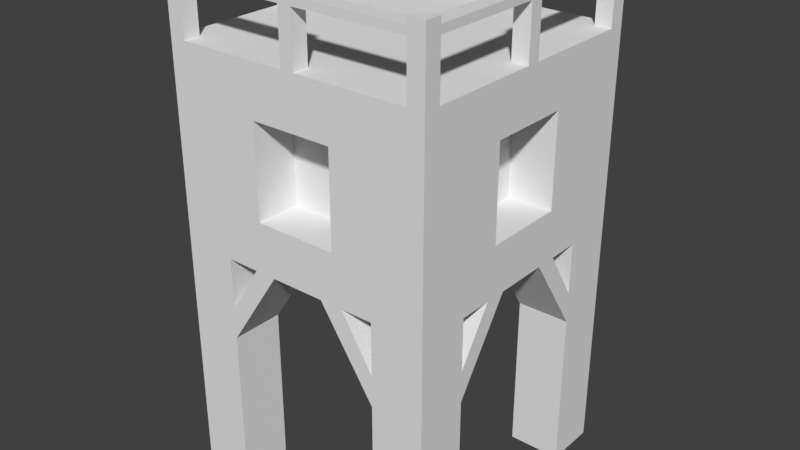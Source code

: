 # Source: pirateTowerObject.blend  (saved by Blender 2.77.0; exported with 4.5.12 LTS)
import bpy
from mathutils import Matrix  # noqa: F401  (used for matrix-valued properties, if any)

bpy.ops.wm.read_factory_settings(use_empty=True)
scene = bpy.context.scene
scene.name = 'Scene'

# ---- collections
col_collection_1 = bpy.data.collections.new('Collection 1'); scene.collection.children.link(col_collection_1)

# ---- world
world_world = bpy.data.worlds.new('World'); scene.world = world_world
world_world.color = (0.05088, 0.05088, 0.05088)
world_world.use_sun_shadow = False
world_world.sun_shadow_jitter_overblur = 0.0
world_world.cycles.sampling_method = 'MANUAL'

# ---- meshes
me_cube = bpy.data.meshes.new('Cube')
me_cube.from_pydata([(-3.026, -3.026, -1.326), (-3.026, -3.026, 2.986), (-3.026, 3.027, -1.326), (-3.026, 3.027, 2.986), (3.026, -3.026, -1.326), (3.026, -3.026, 2.986), (3.026, 3.027, -1.326), (3.026, 3.027, 2.986), (-2.654, 3.027, 2.986), (-1.843, 3.027, 2.986), (-0.9254, 3.027, 2.986), (0.9254, 3.027, 2.986), (1.843, 3.027, 2.986), (2.654, 3.027, 2.986), (2.654, 3.027, -1.326), (1.843, 3.027, -1.326), (0.9254, 3.027, -1.326), (-0.9254, 3.027, -1.326), (-1.843, 3.027, -1.326), (-2.654, 3.027, -1.326), (2.654, -3.026, 2.986), (1.843, -3.026, 2.986), (0.9254, -3.026, 2.986), (-0.9254, -3.026, 2.986), (-1.843, -3.026, 2.986), (-2.654, -3.026, 2.986), (-2.654, -3.026, -1.326), (-1.843, -3.026, -1.326), (-0.9254, -3.026, -1.326), (0.9254, -3.026, -1.326), (1.843, -3.026, -1.326), (2.654, -3.026, -1.326), (-3.026, -2.654, 2.986), (-3.026, -1.843, 2.986), (-3.026, -0.9254, 2.986), (-3.026, 0.9264, 2.986), (-3.026, 1.844, 2.986), (-3.026, 2.655, 2.986), (-3.026, 2.655, -1.326), (-3.026, 1.844, -1.326), (-3.026, 0.9264, -1.326), (-3.026, -0.9254, -1.326), (-3.026, -1.843, -1.326), (-3.026, -2.654, -1.326), (3.026, 2.655, 2.986), (3.026, 1.844, 2.986), (3.026, 0.9264, 2.986), (3.026, -0.9254, 2.986), (3.026, -1.843, 2.986), (3.026, -2.654, 2.986), (3.026, -2.654, -1.326), (3.026, -1.843, -1.326), (3.026, -0.9254, -1.326), (3.026, 0.9264, -1.326), (3.026, 1.844, -1.326), (3.026, 2.655, -1.326), (2.654, 2.655, 2.986), (2.654, 1.844, 2.986), (2.654, 0.9264, 2.986), (2.654, -0.9254, 2.986), (2.654, -1.843, 2.986), (2.654, -2.654, 2.986), (1.843, 2.655, 2.986), (1.843, 1.844, 2.986), (1.843, 0.9264, 2.986), (1.843, -0.9254, 2.986), (1.843, -1.843, 2.986), (1.843, -2.654, 2.986), (0.9254, 2.655, 2.986), (0.9254, 1.844, 2.986), (0.9254, 0.9264, 2.986), (0.9254, -0.9254, 2.986), (0.9254, -1.843, 2.986), (0.9254, -2.654, 2.986), (-0.9254, 2.655, 2.986), (-0.9254, 1.844, 2.986), (-0.9254, 0.9264, 2.986), (-0.9254, -0.9254, 2.986), (-0.9254, -1.843, 2.986), (-0.9254, -2.654, 2.986), (-1.843, 2.655, 2.986), (-1.843, 1.844, 2.986), (-1.843, 0.9264, 2.986), (-1.843, -0.9254, 2.986), (-1.843, -1.843, 2.986), (-1.843, -2.654, 2.986), (-2.654, 2.655, 2.986), (-2.654, 1.844, 2.986), (-2.654, 0.9264, 2.986), (-2.654, -0.9254, 2.986), (-2.654, -1.843, 2.986), (-2.654, -2.654, 2.986), (-2.654, 1.844, -1.326), (-2.654, -1.843, -1.326), (-1.843, 2.655, -1.326), (-1.843, 1.844, -1.326), (-1.843, 0.9264, -1.326), (-1.843, -0.9254, -1.326), (-1.843, -1.843, -1.326), (-1.843, -2.654, -1.326), (-0.9254, 1.844, -1.326), (-0.9254, 0.9264, -1.326), (-0.9254, -0.9254, -1.326), (-0.9254, -1.843, -1.326), (2.654, -3.026, -2.482), (0.9254, 1.844, -1.326), (0.9254, 0.9264, -1.326), (0.9254, -0.9254, -1.326), (0.9254, -1.843, -1.326), (1.843, 2.655, -1.326), (1.843, 1.844, -1.326), (1.843, 0.9264, -1.326), (1.843, -0.9254, -1.326), (1.843, -1.843, -1.326), (1.843, -2.654, -1.326), (2.654, 1.844, -1.326), (2.654, -1.843, -1.326), (-0.1507, 3.027, 2.986), (0.1507, 3.027, 2.986), (0.1507, 3.027, -1.326), (-0.1507, 3.027, -1.326), (0.1507, -3.026, 2.986), (-0.1507, -3.026, 2.986), (-0.1507, -3.026, -1.326), (0.1507, -3.026, -1.326), (-0.1507, -2.654, -1.326), (0.1507, -2.654, -1.326), (-0.1507, -1.843, -1.326), (0.1507, -1.843, -1.326), (-0.1507, -0.9254, -1.326), (0.1507, -0.9254, -1.326), (-0.1507, 0.9264, -1.326), (0.1507, 0.9264, -1.326), (-0.1507, 1.844, -1.326), (0.1507, 1.844, -1.326), (-0.1507, 2.655, -1.326), (0.1507, 2.655, -1.326), (0.1507, -2.654, 2.986), (-0.1507, -2.654, 2.986), (0.1507, -1.843, 2.986), (-0.1507, -1.843, 2.986), (0.1507, -0.9254, 2.986), (-0.1507, -0.9254, 2.986), (0.1507, 0.9264, 2.986), (-0.1507, 0.9264, 2.986), (0.1507, 1.844, 2.986), (-0.1507, 1.844, 2.986), (0.1507, 2.655, 2.986), (-0.1507, 2.655, 2.986), (-3.026, -0.1497, 2.986), (-3.026, 0.1507, 2.986), (-3.026, 0.1507, -1.326), (-3.026, -0.1497, -1.326), (3.026, 0.1507, 2.986), (3.026, -0.1497, 2.986), (3.026, -0.1497, -1.326), (3.026, 0.1507, -1.326), (2.654, 0.1507, 2.986), (2.654, -0.1497, 2.986), (1.843, 0.1507, 2.986), (1.843, -0.1497, 2.986), (0.9254, 0.1507, 2.986), (0.9254, -0.1497, 2.986), (-0.9254, 0.1507, 2.986), (-0.9254, -0.1497, 2.986), (-1.843, 0.1507, 2.986), (-1.843, -0.1497, 2.986), (-2.654, 0.1507, 2.986), (-2.654, -0.1497, 2.986), (-2.654, 0.1507, -1.326), (-2.654, -0.1497, -1.326), (-1.843, 0.1507, -1.326), (-1.843, -0.1497, -1.326), (-0.9254, 0.1507, -1.326), (-0.9254, -0.1497, -1.326), (0.9254, 0.1507, -1.326), (0.9254, -0.1497, -1.326), (1.843, 0.1507, -1.326), (1.843, -0.1497, -1.326), (2.654, 0.1507, -1.326), (2.654, -0.1497, -1.326), (0.1507, 0.1507, 2.986), (0.1507, -0.1497, 2.986), (-0.1507, 0.1507, 2.986), (-0.1507, -0.1497, 2.986), (-0.1507, 0.1507, -1.326), (-0.1507, -0.1497, -1.326), (0.1507, 0.1507, -1.326), (0.1507, -0.1497, -1.326), (-3.026, -3.026, 4.147), (-3.026, 3.027, 4.147), (3.026, -3.026, 4.147), (3.026, 3.027, 4.147), (-2.654, 3.027, 4.147), (2.654, 3.027, 4.147), (2.654, -3.026, 4.147), (-2.654, -3.026, 4.147), (-3.026, -2.654, 4.147), (-3.026, 2.655, 4.147), (3.026, 2.655, 4.147), (3.026, -2.654, 4.147), (2.654, 2.655, 4.147), (2.654, -2.654, 4.147), (-2.654, 2.655, 4.147), (-2.654, -2.654, 4.147), (-0.1507, 3.027, 4.147), (0.1507, 3.027, 4.147), (0.1507, -3.026, 4.147), (-0.1507, -3.026, 4.147), (0.1507, -2.654, 4.147), (-0.1507, -2.654, 4.147), (0.1507, 2.655, 4.147), (-0.1507, 2.655, 4.147), (-3.026, -0.1497, 4.147), (-3.026, 0.1507, 4.147), (3.026, 0.1507, 4.147), (3.026, -0.1497, 4.147), (2.654, 0.1507, 4.147), (2.654, -0.1497, 4.147), (-2.654, 0.1507, 4.147), (-2.654, -0.1497, 4.147), (-3.026, -3.026, 4.322), (-3.026, 3.027, 4.322), (3.026, -3.026, 4.322), (3.026, 3.027, 4.322), (-2.654, 3.027, 4.322), (2.654, 3.027, 4.322), (2.654, -3.026, 4.322), (-2.654, -3.026, 4.322), (-3.026, -2.654, 4.322), (-3.026, 2.655, 4.322), (3.026, 2.655, 4.322), (3.026, -2.654, 4.322), (2.654, 2.655, 4.322), (2.654, -2.654, 4.322), (-2.654, 2.655, 4.322), (-2.654, -2.654, 4.322), (-0.1507, 3.027, 4.322), (0.1507, 3.027, 4.322), (0.1507, -3.026, 4.322), (-0.1507, -3.026, 4.322), (0.1507, -2.654, 4.322), (-0.1507, -2.654, 4.322), (0.1507, 2.655, 4.322), (-0.1507, 2.655, 4.322), (-3.026, -0.1497, 4.322), (-3.026, 0.1507, 4.322), (3.026, 0.1507, 4.322), (3.026, -0.1497, 4.322), (2.654, 0.1507, 4.322), (2.654, -0.1497, 4.322), (-2.654, 0.1507, 4.322), (-2.654, -0.1497, 4.322), (-3.026, -3.026, 4.461), (-3.026, 3.027, 4.461), (3.026, -3.026, 4.461), (3.026, 3.027, 4.461), (-2.654, 3.027, 4.461), (2.654, 3.027, 4.461), (2.654, -3.026, 4.461), (-2.654, -3.026, 4.461), (-3.026, -2.654, 4.461), (-3.026, 2.655, 4.461), (3.026, 2.655, 4.461), (3.026, -2.654, 4.461), (2.654, 2.655, 4.461), (2.654, -2.654, 4.461), (-2.654, 2.655, 4.461), (-2.654, -2.654, 4.461), (-0.1507, 3.027, 4.461), (0.1507, 3.027, 4.461), (0.1507, -3.026, 4.461), (-0.1507, -3.026, 4.461), (0.1507, -2.654, 4.461), (-0.1507, -2.654, 4.461), (0.1507, 2.655, 4.461), (-0.1507, 2.655, 4.461), (-3.026, -0.1497, 4.461), (-3.026, 0.1507, 4.461), (3.026, 0.1507, 4.461), (3.026, -0.1497, 4.461), (2.654, 0.1507, 4.461), (2.654, -0.1497, 4.461), (-2.654, 0.1507, 4.461), (-2.654, -0.1497, 4.461), (-3.026, -3.026, -6.771), (-3.026, 3.027, -6.771), (3.026, -3.026, -6.771), (3.026, 3.027, -6.771), (2.654, 3.027, -6.771), (1.843, 3.027, -6.771), (-1.843, 3.027, -6.771), (-2.654, 3.027, -6.771), (-2.654, -3.026, -6.771), (-1.843, -3.026, -6.771), (1.843, -3.026, -6.771), (2.654, -3.026, -6.771), (-3.026, 2.655, -6.771), (-3.026, 1.844, -6.771), (-3.026, -1.843, -6.771), (-3.026, -2.654, -6.771), (3.026, -2.654, -6.771), (3.026, -1.843, -6.771), (3.026, 1.844, -6.771), (3.026, 2.655, -6.771), (-2.654, 2.655, -6.771), (-2.654, 1.844, -6.771), (-2.654, -1.843, -6.771), (-2.654, -2.654, -6.771), (-1.843, 2.655, -6.771), (-1.843, 1.844, -6.771), (-1.843, -1.843, -6.771), (-1.843, -2.654, -6.771), (1.843, 2.655, -6.771), (1.843, 1.844, -6.771), (1.843, -1.843, -6.771), (1.843, -2.654, -6.771), (2.654, 2.655, -6.771), (2.654, 1.844, -6.771), (2.654, -1.843, -6.771), (2.654, -2.654, -6.771), (-2.654, -1.843, -3.176), (-2.654, -1.843, -2.482), (-1.843, -1.843, -2.482), (-1.843, -1.843, -3.176), (-1.843, -2.654, -2.482), (-1.843, -2.654, -3.176), (-3.026, -1.843, -3.176), (-3.026, -1.843, -2.482), (-1.843, -3.026, -2.482), (-1.843, -3.026, -3.176), (-3.026, -2.654, -2.482), (-3.026, -2.654, -3.176), (-3.026, -3.026, -3.176), (-3.026, -3.026, -2.482), (-2.654, -3.026, -3.176), (-2.654, -3.026, -2.482), (3.026, 3.027, -3.176), (3.026, 3.027, -2.482), (3.026, 2.655, -2.482), (3.026, 2.655, -3.176), (1.843, 3.027, -3.176), (1.843, 3.027, -2.482), (2.654, 3.027, -2.482), (2.654, 3.027, -3.176), (1.843, 2.655, -3.176), (1.843, 2.655, -2.482), (2.654, 1.844, -2.482), (2.654, 1.844, -3.176), (3.026, 1.844, -3.176), (3.026, 1.844, -2.482), (1.843, 1.844, -3.176), (1.843, 1.844, -2.482), (-3.026, -3.026, -0.2224), (-3.026, -3.026, 1.845), (-3.026, 3.027, 1.845), (-3.026, 3.027, -0.2224), (3.026, 3.027, 1.845), (3.026, 3.027, -0.2224), (3.026, -3.026, 1.845), (3.026, -3.026, -0.2224), (2.654, -3.026, 1.845), (2.654, -3.026, -0.2224), (1.843, -3.026, 1.845), (1.843, -3.026, -0.2224), (0.9254, -3.026, 1.845), (0.9254, -3.026, -0.2224), (-0.9254, -3.026, 1.845), (-0.9254, -3.026, -0.2224), (-1.843, -3.026, 1.845), (-1.843, -3.026, -0.2224), (-2.654, -3.026, 1.845), (-2.654, -3.026, -0.2224), (-2.654, 3.027, 1.845), (-2.654, 3.027, -0.2224), (-1.843, 3.027, 1.845), (-1.843, 3.027, -0.2224), (-0.9254, 3.027, 1.845), (-0.9254, 3.027, -0.2224), (0.9254, 3.027, 1.845), (0.9254, 3.027, -0.2224), (1.843, 3.027, 1.845), (1.843, 3.027, -0.2224), (2.654, 3.027, 1.845), (2.654, 3.027, -0.2224), (3.026, 2.655, 1.845), (3.026, 2.655, -0.2224), (3.026, 1.844, 1.845), (3.026, 1.844, -0.2224), (3.026, 0.9264, 1.845), (3.026, 0.9264, -0.2224), (3.026, -0.9254, 1.845), (3.026, -0.9254, -0.2224), (3.026, -1.843, 1.845), (3.026, -1.843, -0.2224), (3.026, -2.654, 1.845), (3.026, -2.654, -0.2224), (-3.026, -2.654, 1.845), (-3.026, -2.654, -0.2224), (-3.026, -1.843, 1.845), (-3.026, -1.843, -0.2224), (-3.026, -0.9254, 1.845), (-3.026, -0.9254, -0.2224), (-3.026, 0.9264, 1.845), (-3.026, 0.9264, -0.2224), (-3.026, 1.844, 1.845), (-3.026, 1.844, -0.2224), (-3.026, 2.655, 1.845), (-3.026, 2.655, -0.2224), (-0.1507, 3.027, 1.845), (-0.1507, 3.027, -0.2224), (0.1507, 3.027, 1.845), (0.1507, 3.027, -0.2224), (0.1507, -3.026, 1.845), (0.1507, -3.026, -0.2224), (-0.1507, -3.026, 1.845), (-0.1507, -3.026, -0.2224), (-3.026, -0.1497, 1.845), (-3.026, -0.1497, -0.2224), (-3.026, 0.1507, 1.845), (-3.026, 0.1507, -0.2224), (3.026, 0.1507, 1.845), (3.026, 0.1507, -0.2224), (3.026, -0.1497, 1.845), (3.026, -0.1497, -0.2224), (-3.026, -1.1, 2.986), (-3.026, -1.1, -1.326), (3.026, -1.1, 2.986), (3.026, -1.1, -1.326), (2.654, -1.1, 2.986), (1.843, -1.1, 2.986), (0.9254, -1.1, 2.986), (-0.9254, -1.1, 2.986), (-1.843, -1.1, 2.986), (-2.654, -1.1, 2.986), (-2.654, -1.1, -1.326), (-1.843, -1.1, -1.326), (-0.9254, -1.1, -1.326), (0.9254, -1.1, -1.326), (1.843, -1.1, -1.326), (2.654, -1.1, -1.326), (0.1507, -1.1, 2.986), (-0.1507, -1.1, 2.986), (-0.1507, -1.1, -1.326), (0.1507, -1.1, -1.326), (-3.026, -1.1, 1.845), (-3.026, -1.1, -0.2224), (3.026, -1.1, 1.845), (3.026, -1.1, -0.2224), (-3.026, -0.6121, -1.326), (-2.654, -0.6121, -1.326), (-1.843, -0.6121, -1.326), (-0.9254, -0.6121, -1.326), (0.9254, -0.6121, -1.326), (1.843, -0.6121, -1.326), (2.654, -0.6121, -1.326), (-0.1507, -0.6121, -1.326), (0.1507, -0.6121, -1.326), (3.026, -0.6121, -1.326), (-3.026, -0.6121, -0.2224), (3.026, -0.6121, -0.2224), (3.026, 0.6131, -1.326), (-3.026, 0.6131, -1.326), (-2.654, 0.6131, -1.326), (-1.843, 0.6131, -1.326), (-0.9254, 0.6131, -1.326), (0.9254, 0.6131, -1.326), (1.843, 0.6131, -1.326), (2.654, 0.6131, -1.326), (-0.1507, 0.6131, -1.326), (0.1507, 0.6131, -1.326), (3.026, 0.6131, -0.2224), (-3.026, 0.6131, -0.2224), (-3.026, 1.101, 2.986), (-3.026, 1.101, -1.326), (3.026, 1.101, 2.986), (3.026, 1.101, -1.326), (2.654, 1.101, 2.986), (1.843, 1.101, 2.986), (0.9254, 1.101, 2.986), (-0.9254, 1.101, 2.986), (-1.843, 1.101, 2.986), (-2.654, 1.101, 2.986), (-2.654, 1.101, -1.326), (-1.843, 1.101, -1.326), (-0.9254, 1.101, -1.326), (0.9254, 1.101, -1.326), (1.843, 1.101, -1.326), (2.654, 1.101, -1.326), (0.1507, 1.101, 2.986), (-0.1507, 1.101, 2.986), (-0.1507, 1.101, -1.326), (0.1507, 1.101, -1.326), (-3.026, 1.101, 1.845), (-3.026, 1.101, -0.2224), (3.026, 1.101, 1.845), (3.026, 1.101, -0.2224), (-1.1, 3.027, 2.986), (-1.1, 3.027, -1.326), (-1.1, -3.026, 2.986), (-1.1, -3.026, -1.326), (-1.1, -2.654, -1.326), (-1.1, -1.843, -1.326), (-1.1, -0.9254, -1.326), (-1.1, 0.9264, -1.326), (-1.1, 1.844, -1.326), (-1.1, 2.655, -1.326), (-1.1, -2.654, 2.986), (-1.1, -1.843, 2.986), (-1.1, -0.9254, 2.986), (-1.1, 0.9264, 2.986), (-1.1, 1.844, 2.986), (-1.1, 2.655, 2.986), (-1.1, -0.1497, 2.986), (-1.1, 0.1507, 2.986), (-1.1, -0.1497, -1.326), (-1.1, 0.1507, -1.326), (-1.1, 3.027, 1.845), (-1.1, 3.027, -0.2224), (-1.1, -3.026, 1.845), (-1.1, -3.026, -0.2224), (-1.1, -1.1, 2.986), (-1.1, -1.1, -1.326), (-1.1, -0.6121, -1.326), (-1.1, 0.6131, -1.326), (-1.1, 1.101, 2.986), (-1.1, 1.101, -1.326), (-0.6121, 3.027, -1.326), (-0.6121, -3.026, -1.326), (-0.6121, -2.654, -1.326), (-0.6121, -1.843, -1.326), (-0.6121, -0.9254, -1.326), (-0.6121, 0.9264, -1.326), (-0.6121, 1.844, -1.326), (-0.6121, 2.655, -1.326), (-0.6121, -0.1497, -1.326), (-0.6121, 0.1507, -1.326), (-0.6121, 3.027, -0.2224), (-0.6121, -3.026, -0.2224), (-0.6121, -1.1, -1.326), (-0.6121, -0.6121, -1.326), (-0.6121, 0.6131, -1.326), (-0.6121, 1.101, -1.326), (0.6121, -3.026, -1.326), (0.6121, -2.654, -1.326), (0.6121, -1.843, -1.326), (0.6121, -0.9254, -1.326), (0.6121, 0.9264, -1.326), (0.6121, 1.844, -1.326), (0.6121, 2.655, -1.326), (0.6121, 3.027, -1.326), (0.6121, -0.1497, -1.326), (0.6121, 0.1507, -1.326), (0.6121, -3.026, -0.2224), (0.6121, 3.027, -0.2224), (0.6121, -1.1, -1.326), (0.6121, -0.6121, -1.326), (0.6121, 0.6131, -1.326), (0.6121, 1.101, -1.326), (1.127, 3.027, 2.986), (1.127, 3.027, -1.326), (1.127, -3.026, 2.986), (1.127, -3.026, -1.326), (1.127, -2.654, -1.326), (1.127, -1.843, -1.326), (1.127, -0.9254, -1.326), (1.127, 0.9264, -1.326), (1.127, 1.844, -1.326), (1.127, 2.655, -1.326), (1.127, -2.654, 2.986), (1.127, -1.843, 2.986), (1.127, -0.9254, 2.986), (1.127, 0.9264, 2.986), (1.127, 1.844, 2.986), (1.127, 2.655, 2.986), (1.127, -0.1497, 2.986), (1.127, 0.1507, 2.986), (1.127, -0.1497, -1.326), (1.127, 0.1507, -1.326), (1.127, 3.027, 1.845), (1.127, 3.027, -0.2224), (1.127, -3.026, 1.845), (1.127, -3.026, -0.2224), (1.127, -1.1, 2.986), (1.127, -1.1, -1.326), (1.127, -0.6121, -1.326), (1.127, 0.6131, -1.326), (1.127, 1.101, 2.986), (1.127, 1.101, -1.326), (-1.843, -1.843, -2.829), (2.654, -3.026, -3.176), (-3.026, -1.843, -2.829), (-1.843, -3.026, -2.829), (-3.026, -2.654, -2.829), (-3.026, -3.026, -2.829), (-2.654, -3.026, -2.829), (2.654, -1.843, -3.176), (2.654, -1.843, -2.482), (3.026, -1.843, -2.482), (3.026, -1.843, -3.176), (1.843, -3.026, -3.176), (1.843, -3.026, -2.482), (1.843, -2.654, -2.482), (1.843, -2.654, -3.176), (1.843, -1.843, -3.176), (1.843, -1.843, -2.482), (3.026, -3.026, -2.482), (3.026, -3.026, -3.176), (3.026, -2.654, -3.176), (3.026, -2.654, -2.482), (-1.843, 1.844, -2.482), (-1.843, 1.844, -3.176), (-3.026, 3.027, -3.176), (-3.026, 3.027, -2.482), (-2.654, 3.027, -2.482), (-2.654, 3.027, -3.176), (-1.843, 3.027, -3.176), (-1.843, 3.027, -2.482), (-1.843, 2.655, -2.482), (-1.843, 2.655, -3.176), (-2.654, 1.844, -2.482), (-2.654, 1.844, -3.176), (-3.026, 2.655, -3.176), (-3.026, 2.655, -2.482), (-3.026, 1.844, -3.176), (-3.026, 1.844, -2.482), (3.026, 3.027, -2.829), (3.026, 2.655, -2.829), (1.843, 3.027, -2.829), (2.654, 3.027, -2.829), (3.026, 1.844, -2.829), (1.843, 1.844, -2.829), (-1.843, 1.844, -2.829), (-3.026, 3.027, -2.829), (-2.654, 3.027, -2.829), (-1.843, 3.027, -2.829), (-3.026, 2.655, -2.829), (-3.026, 1.844, -2.829), (1.843, -3.026, -2.829), (3.026, -1.843, -2.829), (2.654, -3.026, -2.829), (1.843, -1.843, -2.829), (3.026, -3.026, -2.829), (3.026, -2.654, -2.829), (-0.6121, -3.026, 2.986), (-0.6121, -2.654, 2.986), (-0.6121, -1.843, 2.986), (-0.6121, -0.9254, 2.986), (-0.6121, 0.9264, 2.986), (-0.6121, 1.844, 2.986), (-0.6121, 2.655, 2.986), (-0.6121, 3.027, 2.986), (-0.6121, -0.1497, 2.986), (-0.6121, 0.1507, 2.986), (-0.6121, 3.027, 1.845), (-0.6121, -3.026, 1.845), (-0.6121, -1.1, 2.986), (-0.6121, 1.101, 2.986), (0.6121, 3.027, 2.986), (0.6121, -3.026, 2.986), (0.6121, -2.654, 2.986), (0.6121, -1.843, 2.986), (0.6121, -0.9254, 2.986), (0.6121, 0.9264, 2.986), (0.6121, 1.844, 2.986), (0.6121, 2.655, 2.986), (0.6121, -0.1497, 2.986), (0.6121, 0.1507, 2.986), (0.6121, -3.026, 1.845), (0.6121, 3.027, 1.845), (0.6121, -1.1, 2.986), (0.6121, 1.101, 2.986), (3.026, -0.6121, 2.986), (2.654, -0.6121, 2.986), (1.843, -0.6121, 2.986), (0.9254, -0.6121, 2.986), (-0.9254, -0.6121, 2.986), (-1.843, -0.6121, 2.986), (-2.654, -0.6121, 2.986), (0.1507, -0.6121, 2.986), (-0.1507, -0.6121, 2.986), (-3.026, -0.6121, 2.986), (-3.026, -0.6121, 1.845), (3.026, -0.6121, 1.845), (-1.1, -0.6121, 2.986), (1.127, -0.6121, 2.986), (-0.6121, -0.6121, 2.986), (0.6121, -0.6121, 2.986), (-3.026, 0.6131, 2.986), (3.026, 0.6131, 2.986), (2.654, 0.6131, 2.986), (1.843, 0.6131, 2.986), (0.9254, 0.6131, 2.986), (-0.9254, 0.6131, 2.986), (-1.843, 0.6131, 2.986), (-2.654, 0.6131, 2.986), (0.1507, 0.6131, 2.986), (-0.1507, 0.6131, 2.986), (3.026, 0.6131, 1.845), (-3.026, 0.6131, 1.845), (-1.1, 0.6131, 2.986), (1.127, 0.6131, 2.986), (-0.6121, 0.6131, 2.986), (0.6121, 0.6131, 2.986), (0.9254, -3.026, 1.845), (0.9254, -3.026, -0.2224), (-0.9254, -3.026, 1.845), (-0.9254, -3.026, -0.2224), (-0.9254, 3.027, 1.845), (-0.9254, 3.027, -0.2224), (0.9254, 3.027, 1.845), (0.9254, 3.027, -0.2224), (-0.1507, 3.027, 1.845), (-0.1507, 3.027, -0.2224), (0.1507, 3.027, 1.845), (0.1507, 3.027, -0.2224), (0.1507, -3.026, 1.845), (0.1507, -3.026, -0.2224), (-0.1507, -3.026, 1.845), (-0.1507, -3.026, -0.2224), (-0.6121, 3.027, -0.2224), (-0.6121, -3.026, -0.2224), (0.6121, -3.026, -0.2224), (0.6121, 3.027, -0.2224), (-0.6121, 3.027, 1.845), (-0.6121, -3.026, 1.845), (0.6121, -3.026, 1.845), (0.6121, 3.027, 1.845), (2.026, 0.9264, 1.845), (2.026, 0.9264, -0.2224), (2.026, -0.9254, 1.845), (2.026, -0.9254, -0.2224), (2.026, 0.1507, 1.845), (2.026, 0.1507, -0.2224), (2.026, -0.1497, 1.845), (2.026, -0.1497, -0.2224), (2.026, -0.6121, -0.2224), (2.026, 0.6131, -0.2224), (2.026, -0.6121, 1.845), (2.026, 0.6131, 1.845), (0.9254, -2.026, 1.845), (0.9254, -2.026, -0.2224), (-0.9254, -2.026, 1.845), (-0.9254, -2.026, -0.2224), (0.1507, -2.026, 1.845), (0.1507, -2.026, -0.2224), (-0.1507, -2.026, 1.845), (-0.1507, -2.026, -0.2224), (-0.6121, -2.026, -0.2224), (0.6121, -2.026, -0.2224), (-0.6121, -2.026, 1.845), (0.6121, -2.026, 1.845), (-0.9254, 2.027, 1.845), (-0.9254, 2.027, -0.2224), (0.9254, 2.027, 1.845), (0.9254, 2.027, -0.2224), (-0.1507, 2.027, 1.845), (-0.1507, 2.027, -0.2224), (0.1507, 2.027, 1.845), (0.1507, 2.027, -0.2224), (-0.6121, 2.027, -0.2224), (0.6121, 2.027, -0.2224), (-0.6121, 2.027, 1.845), (0.6121, 2.027, 1.845), (-3.026, -0.9254, 1.845), (-3.026, -0.9254, -0.2224), (-3.026, 0.9264, 1.845), (-3.026, 0.9264, -0.2224), (-3.026, -0.1497, 1.845), (-3.026, -0.1497, -0.2224), (-3.026, 0.1507, 1.845), (-3.026, 0.1507, -0.2224), (-3.026, -0.6121, -0.2224), (-3.026, 0.6131, -0.2224), (-3.026, -0.6121, 1.845), (-3.026, 0.6131, 1.845), (-3.026, -0.9254, 1.845), (-3.026, -0.9254, -0.2224), (-3.026, 0.9264, 1.845), (-3.026, 0.9264, -0.2224), (-3.026, -0.1497, 1.845), (-3.026, -0.1497, -0.2224), (-3.026, 0.1507, 1.845), (-3.026, 0.1507, -0.2224), (-3.026, -0.6121, -0.2224), (-3.026, 0.6131, -0.2224), (-3.026, -0.6121, 1.845), (-3.026, 0.6131, 1.845), (-2.026, -0.9254, 1.845), (-2.026, -0.9254, -0.2224), (-2.026, 0.9264, 1.845), (-2.026, 0.9264, -0.2224), (-2.026, -0.1497, 1.845), (-2.026, -0.1497, -0.2224), (-2.026, 0.1507, 1.845), (-2.026, 0.1507, -0.2224), (-2.026, -0.6121, -0.2224), (-2.026, 0.6131, -0.2224), (-2.026, -0.6121, 1.845), (-2.026, 0.6131, 1.845)], [], [(408, 356, 2, 38), (384, 358, 6, 14), (396, 360, 4, 50), (372, 353, 0, 26), (351, 345, 313, 314), (5, 49, 200, 191), (86, 8, 193, 203), (56, 13, 12, 62), (574, 559, 11, 68), (650, 651, 10, 74), (512, 497, 9, 80), (80, 9, 8, 86), (324, 326, 312, 311), (349, 348, 318, 303), (474, 625, 637, 40), (527, 616, 635, 17), (568, 560, 15, 109), (345, 341, 290, 313), (360, 362, 31, 4), (362, 364, 30, 31), (582, 366, 29, 562), (538, 368, 28, 528), (520, 370, 27, 500), (370, 372, 26, 27), (356, 374, 19, 2), (374, 376, 18, 19), (518, 378, 17, 498), (554, 380, 16, 550), (580, 382, 15, 560), (382, 384, 14, 15), (611, 621, 306, 310), (615, 616, 291, 292), (461, 349, 630, 53), (560, 342, 628, 16), (487, 110, 115, 488), (604, 596, 319, 315), (562, 563, 114, 30), (563, 564, 113, 114), (584, 565, 112, 439), (586, 566, 111, 467), (588, 567, 110, 487), (567, 568, 109, 110), (428, 598, 639, 52), (440, 597, 598, 428), (555, 546, 107, 438), (557, 547, 106, 466), (558, 548, 105, 486), (534, 619, 616, 527), (643, 642, 607, 608), (50, 4, 606, 609), (522, 503, 102, 437), (524, 504, 101, 465), (526, 505, 100, 485), (483, 620, 625, 474), (337, 340, 304, 288), (590, 600, 295, 296), (449, 327, 591, 41), (483, 92, 95, 484), (596, 599, 302, 319), (321, 324, 311, 307), (619, 611, 310, 309), (450, 321, 327, 449), (474, 39, 92, 483), (612, 615, 292, 286), (24, 85, 91, 25), (85, 84, 90, 91), (433, 83, 89, 434), (694, 82, 88, 695), (481, 81, 87, 482), (81, 80, 86, 87), (499, 507, 85, 24), (507, 508, 84, 85), (521, 509, 83, 433), (700, 510, 82, 694), (525, 511, 81, 481), (511, 512, 80, 81), (644, 645, 79, 23), (645, 646, 78, 79), (656, 647, 77, 432), (702, 648, 76, 693), (657, 649, 75, 480), (649, 650, 74, 75), (561, 569, 73, 22), (569, 570, 72, 73), (583, 571, 71, 431), (701, 572, 70, 692), (587, 573, 69, 479), (573, 574, 68, 69), (20, 61, 67, 21), (61, 60, 66, 67), (429, 59, 65, 430), (690, 58, 64, 691), (477, 57, 63, 478), (57, 56, 62, 63), (117, 148, 212, 205), (49, 48, 60, 61), (427, 47, 59, 429), (689, 46, 58, 690), (475, 45, 57, 477), (45, 44, 56, 57), (32, 1, 189, 197), (91, 90, 33, 32), (434, 89, 34, 425), (695, 88, 35, 688), (482, 87, 36, 473), (87, 86, 37, 36), (600, 603, 316, 295), (341, 344, 289, 290), (468, 348, 349, 461), (568, 346, 342, 560), (488, 115, 54, 476), (616, 619, 309, 291), (358, 386, 55, 6), (386, 388, 54, 55), (496, 390, 53, 476), (460, 392, 52, 458), (448, 394, 51, 428), (394, 396, 50, 51), (353, 398, 43, 0), (398, 400, 42, 43), (446, 402, 41, 426), (472, 404, 40, 462), (494, 406, 39, 474), (406, 408, 38, 39), (664, 665, 147, 145), (145, 147, 148, 146), (671, 664, 145, 489), (489, 145, 146, 490), (703, 663, 143, 696), (696, 143, 144, 697), (670, 662, 141, 441), (441, 141, 142, 442), (660, 661, 139, 137), (137, 139, 140, 138), (659, 660, 137, 121), (147, 118, 206, 211), (533, 534, 135, 133), (133, 135, 136, 134), (542, 533, 133, 491), (491, 133, 134, 492), (541, 532, 131, 469), (469, 131, 132, 470), (539, 531, 129, 443), (443, 129, 130, 444), (529, 530, 127, 125), (125, 127, 128, 126), (528, 529, 125, 123), (123, 125, 126, 124), (537, 410, 120, 527), (410, 412, 119, 120), (553, 414, 124, 543), (414, 416, 123, 124), (534, 527, 120, 135), (135, 120, 119, 136), (665, 658, 118, 147), (37, 86, 203, 198), (456, 186, 188, 457), (186, 185, 187, 188), (540, 535, 186, 456), (535, 536, 185, 186), (679, 182, 184, 680), (182, 181, 183, 184), (687, 666, 182, 679), (666, 667, 181, 182), (459, 418, 152, 449), (418, 420, 151, 152), (471, 422, 156, 461), (422, 424, 155, 156), (455, 180, 155, 458), (180, 179, 156, 155), (678, 168, 149, 681), (44, 7, 192, 199), (672, 154, 158, 673), (137, 138, 210, 209), (673, 158, 160, 674), (158, 157, 159, 160), (685, 575, 162, 675), (575, 576, 161, 162), (686, 652, 164, 676), (652, 653, 163, 164), (684, 513, 166, 677), (513, 514, 165, 166), (677, 166, 168, 678), (166, 165, 167, 168), (449, 152, 170, 450), (152, 151, 169, 170), (450, 170, 172, 451), (170, 169, 171, 172), (523, 515, 174, 452), (515, 516, 173, 174), (556, 551, 176, 453), (551, 552, 175, 176), (585, 577, 178, 454), (577, 578, 177, 178), (454, 178, 180, 455), (178, 177, 179, 180), (230, 246, 251, 235), (220, 219, 251, 252), (190, 198, 230, 222), (236, 252, 245, 229), (217, 218, 250, 249), (233, 249, 247, 231), (216, 215, 247, 248), (226, 238, 243, 233), (49, 61, 202, 200), (149, 168, 220, 213), (150, 149, 213, 214), (167, 150, 214, 219), (61, 20, 195, 202), (1, 25, 196, 189), (158, 154, 216, 218), (20, 5, 191, 195), (153, 157, 217, 215), (118, 117, 205, 206), (8, 3, 190, 193), (121, 137, 209, 207), (56, 44, 199, 201), (154, 153, 215, 216), (168, 167, 219, 220), (138, 122, 208, 210), (91, 32, 197, 204), (25, 91, 204, 196), (3, 37, 198, 190), (148, 147, 211, 212), (122, 121, 207, 208), (157, 158, 218, 217), (13, 56, 201, 194), (7, 13, 194, 192), (221, 228, 260, 253), (238, 237, 269, 270), (251, 246, 278, 283), (223, 232, 264, 255), (230, 235, 267, 262), (245, 252, 284, 277), (224, 226, 258, 256), (236, 229, 261, 268), (192, 194, 226, 224), (198, 214, 246, 230), (191, 200, 232, 223), (206, 205, 237, 238), (189, 196, 228, 221), (201, 217, 249, 233), (208, 207, 239, 240), (193, 190, 222, 225), (204, 220, 252, 236), (209, 210, 242, 241), (195, 191, 223, 227), (212, 211, 243, 244), (235, 244, 237, 225), (203, 212, 244, 235), (234, 241, 239, 227), (202, 209, 241, 234), (197, 189, 221, 229), (232, 248, 250, 234), (199, 192, 224, 231), (194, 206, 238, 226), (200, 216, 248, 232), (214, 213, 245, 246), (267, 257, 254, 262), (263, 256, 258, 265), (255, 264, 266, 259), (260, 268, 261, 253), (271, 273, 274, 272), (275, 270, 269, 276), (284, 283, 278, 277), (280, 279, 281, 282), (250, 248, 280, 282), (240, 239, 271, 272), (225, 222, 254, 257), (247, 249, 281, 279), (241, 242, 274, 273), (227, 223, 255, 259), (244, 243, 275, 276), (234, 227, 259, 266), (239, 241, 273, 271), (228, 236, 268, 260), (242, 240, 272, 274), (229, 221, 253, 261), (243, 238, 270, 275), (231, 224, 256, 263), (237, 244, 276, 269), (226, 233, 265, 258), (246, 245, 277, 278), (235, 225, 257, 267), (248, 247, 279, 280), (232, 234, 266, 264), (249, 250, 282, 281), (233, 231, 263, 265), (222, 230, 262, 254), (252, 251, 283, 284), (317, 289, 288, 304), (297, 286, 292, 305), (305, 292, 291, 309), (313, 290, 289, 317), (295, 316, 320, 296), (316, 315, 319, 320), (314, 313, 317, 318), (293, 308, 312, 294), (308, 307, 311, 312), (306, 305, 309, 310), (285, 300, 308, 293), (300, 299, 307, 308), (298, 297, 305, 306), (296, 320, 301, 287), (320, 319, 302, 301), (318, 317, 304, 303), (608, 607, 287, 301), (607, 590, 296, 287), (599, 608, 301, 302), (622, 612, 286, 297), (348, 351, 314, 318), (327, 321, 307, 299), (624, 622, 297, 298), (603, 604, 315, 316), (621, 624, 298, 306), (340, 349, 303, 304), (326, 330, 294, 312), (333, 332, 300, 285), (335, 333, 285, 293), (332, 327, 299, 300), (330, 335, 293, 294), (344, 337, 288, 289), (27, 26, 336, 329), (592, 595, 335, 330), (43, 42, 328, 331), (593, 591, 327, 332), (26, 0, 334, 336), (595, 594, 333, 335), (0, 43, 331, 334), (594, 593, 332, 333), (99, 27, 329, 325), (642, 640, 590, 607), (42, 93, 322, 328), (93, 98, 323, 322), (98, 99, 325, 323), (4, 31, 104, 606), (14, 6, 338, 343), (629, 626, 337, 344), (55, 54, 350, 339), (627, 630, 349, 340), (115, 110, 352, 347), (567, 352, 346, 568), (15, 14, 343, 342), (628, 629, 344, 341), (6, 55, 339, 338), (626, 627, 340, 337), (109, 15, 342, 346), (533, 611, 619, 534), (54, 115, 347, 350), (105, 631, 352, 567), (110, 109, 346, 352), (100, 632, 611, 533), (153, 154, 423, 421), (530, 539, 443, 127), (689, 153, 421, 698), (127, 443, 444, 128), (149, 150, 419, 417), (33, 425, 445, 399), (681, 149, 417, 682), (399, 445, 446, 400), (121, 122, 415, 413), (659, 121, 413, 668), (117, 118, 411, 409), (651, 117, 409, 654), (36, 37, 407, 405), (405, 407, 408, 406), (473, 36, 405, 493), (493, 405, 406, 494), (688, 35, 403, 699), (47, 427, 447, 391), (425, 34, 401, 445), (445, 401, 402, 446), (32, 33, 399, 397), (397, 399, 400, 398), (1, 32, 397, 354), (354, 397, 398, 353), (48, 49, 395, 393), (393, 395, 396, 394), (427, 48, 393, 447), (447, 393, 394, 448), (672, 47, 391, 683), (391, 447, 448, 392), (475, 46, 389, 495), (495, 389, 390, 496), (44, 45, 387, 385), (385, 387, 388, 386), (7, 44, 385, 357), (357, 385, 386, 358), (12, 13, 383, 381), (381, 383, 384, 382), (559, 12, 381, 579), (579, 381, 382, 580), (658, 11, 379, 669), (497, 10, 377, 517), (517, 377, 378, 518), (8, 9, 375, 373), (373, 375, 376, 374), (3, 8, 373, 355), (355, 373, 374, 356), (24, 25, 371, 369), (369, 371, 372, 370), (499, 24, 369, 519), (519, 369, 370, 520), (644, 23, 367, 655), (561, 22, 365, 581), (581, 365, 366, 582), (20, 21, 363, 361), (361, 363, 364, 362), (5, 20, 361, 359), (359, 361, 362, 360), (25, 1, 354, 371), (371, 354, 353, 372), (49, 5, 359, 395), (395, 359, 360, 396), (13, 7, 357, 383), (383, 357, 358, 384), (37, 3, 355, 407), (407, 355, 356, 408), (139, 441, 442, 140), (661, 670, 441, 139), (400, 446, 426, 42), (392, 448, 428, 52), (116, 440, 428, 51), (90, 434, 425, 33), (48, 427, 429, 60), (60, 429, 430, 66), (570, 583, 431, 72), (646, 656, 432, 78), (508, 521, 433, 84), (84, 433, 434, 90), (42, 426, 435, 93), (93, 435, 436, 98), (502, 522, 437, 103), (545, 555, 438, 108), (564, 584, 439, 113), (113, 439, 440, 116), (467, 351, 348, 468), (565, 585, 454, 112), (546, 556, 453, 107), (503, 523, 452, 102), (111, 631, 351, 467), (402, 459, 449, 41), (531, 540, 456, 129), (129, 456, 457, 130), (424, 460, 458, 155), (390, 471, 461, 53), (185, 469, 470, 187), (536, 541, 469, 185), (420, 472, 462, 151), (179, 468, 461, 156), (151, 462, 463, 169), (169, 463, 464, 171), (516, 524, 465, 173), (552, 557, 466, 175), (578, 586, 467, 177), (177, 467, 468, 179), (387, 495, 496, 388), (45, 475, 495, 387), (403, 493, 494, 404), (35, 473, 493, 403), (131, 491, 492, 132), (532, 542, 491, 131), (143, 489, 490, 144), (663, 671, 489, 143), (404, 494, 474, 40), (388, 496, 476, 54), (548, 351, 631, 105), (88, 482, 473, 35), (46, 475, 477, 58), (58, 477, 478, 64), (572, 587, 479, 70), (648, 657, 480, 76), (510, 525, 481, 82), (82, 481, 482, 88), (451, 324, 321, 450), (97, 589, 324, 451), (504, 526, 485, 101), (547, 558, 486, 106), (566, 588, 487, 111), (549, 345, 351, 548), (96, 484, 526, 504), (76, 480, 525, 510), (171, 464, 524, 516), (97, 451, 523, 503), (98, 436, 522, 502), (78, 432, 521, 508), (367, 519, 520, 368), (23, 499, 519, 367), (375, 517, 518, 376), (9, 497, 517, 375), (172, 171, 516, 515), (451, 172, 515, 523), (164, 163, 514, 513), (676, 164, 513, 684), (75, 74, 512, 511), (480, 75, 511, 525), (693, 76, 510, 700), (432, 77, 509, 521), (79, 78, 508, 507), (23, 79, 507, 499), (95, 94, 506, 505), (484, 95, 505, 526), (464, 96, 504, 524), (436, 97, 503, 522), (99, 98, 502, 501), (27, 99, 501, 500), (376, 518, 498, 18), (368, 520, 500, 28), (94, 18, 498, 506), (74, 10, 497, 512), (101, 485, 542, 532), (173, 465, 541, 536), (102, 452, 540, 531), (103, 437, 539, 530), (174, 173, 536, 535), (452, 174, 535, 540), (484, 610, 620, 483), (378, 537, 527, 17), (639, 643, 608, 599), (51, 50, 609, 598), (437, 102, 531, 539), (465, 101, 532, 541), (485, 100, 533, 542), (96, 632, 610, 484), (416, 538, 528, 123), (132, 492, 558, 547), (187, 470, 557, 552), (130, 457, 556, 546), (128, 444, 555, 545), (188, 187, 552, 551), (457, 188, 551, 556), (366, 553, 543, 29), (134, 136, 549, 548), (492, 134, 548, 558), (470, 132, 547, 557), (444, 130, 546, 555), (126, 128, 545, 544), (124, 126, 544, 543), (412, 554, 550, 119), (136, 119, 550, 549), (106, 486, 588, 566), (64, 478, 587, 572), (175, 466, 586, 578), (107, 453, 585, 565), (108, 438, 584, 564), (66, 430, 583, 570), (363, 581, 582, 364), (21, 561, 581, 363), (379, 579, 580, 380), (11, 559, 579, 379), (176, 175, 578, 577), (453, 176, 577, 585), (160, 159, 576, 575), (674, 160, 575, 685), (63, 62, 574, 573), (478, 63, 573, 587), (691, 64, 572, 701), (430, 65, 571, 583), (67, 66, 570, 569), (21, 67, 569, 561), (505, 610, 632, 100), (486, 105, 567, 588), (466, 106, 566, 586), (438, 107, 565, 584), (439, 605, 597, 440), (112, 641, 605, 439), (380, 580, 560, 16), (364, 582, 562, 30), (506, 618, 610, 505), (62, 12, 559, 574), (454, 604, 641, 112), (114, 113, 605, 602), (334, 331, 593, 594), (336, 334, 594, 595), (331, 328, 591, 593), (329, 336, 595, 592), (28, 592, 330, 528), (528, 330, 326, 529), (529, 326, 324, 530), (530, 324, 589, 103), (103, 589, 323, 502), (502, 323, 325, 501), (501, 325, 329, 500), (500, 329, 592, 28), (30, 114, 602, 601), (455, 596, 604, 454), (116, 51, 598, 597), (487, 352, 631, 111), (31, 30, 601, 104), (640, 638, 600, 590), (113, 116, 597, 605), (488, 347, 352, 487), (92, 39, 625, 620), (436, 323, 589, 97), (39, 38, 623, 625), (637, 636, 622, 624), (38, 2, 613, 623), (636, 633, 612, 622), (18, 94, 618, 617), (464, 611, 632, 96), (2, 19, 614, 613), (633, 634, 615, 612), (94, 95, 610, 618), (463, 621, 611, 464), (19, 18, 617, 614), (634, 635, 616, 615), (95, 92, 620, 610), (435, 322, 323, 436), (498, 617, 618, 506), (550, 341, 345, 549), (17, 635, 617, 498), (338, 339, 627, 626), (342, 343, 629, 628), (16, 628, 341, 550), (339, 350, 630, 627), (343, 338, 626, 629), (426, 328, 322, 435), (614, 617, 635, 634), (462, 624, 621, 463), (613, 614, 634, 633), (40, 637, 624, 462), (623, 613, 633, 636), (625, 623, 636, 637), (41, 591, 328, 426), (476, 350, 347, 488), (104, 601, 638, 640), (53, 630, 350, 476), (458, 599, 596, 455), (52, 639, 599, 458), (598, 609, 643, 639), (606, 104, 640, 642), (609, 606, 642, 643), (29, 638, 601, 562), (562, 601, 602, 563), (563, 602, 605, 564), (564, 605, 641, 108), (108, 641, 604, 545), (545, 604, 603, 544), (544, 603, 600, 543), (543, 600, 638, 29), (412, 410, 713, 715), (144, 490, 657, 648), (140, 442, 656, 646), (122, 644, 655, 415), (10, 651, 654, 377), (184, 183, 653, 652), (680, 184, 652, 686), (146, 148, 650, 649), (490, 146, 649, 657), (697, 144, 648, 702), (442, 142, 647, 656), (138, 140, 646, 645), (122, 138, 645, 644), (148, 117, 651, 650), (70, 479, 671, 663), (72, 431, 670, 661), (118, 658, 669, 411), (22, 659, 668, 365), (162, 161, 667, 666), (675, 162, 666, 687), (68, 11, 658, 665), (22, 73, 660, 659), (73, 72, 661, 660), (431, 71, 662, 670), (692, 70, 663, 703), (479, 69, 664, 671), (69, 68, 665, 664), (71, 675, 687, 662), (142, 680, 686, 647), (65, 674, 685, 571), (77, 676, 684, 509), (154, 672, 683, 423), (34, 681, 682, 401), (83, 677, 678, 89), (509, 684, 677, 83), (647, 686, 676, 77), (571, 685, 675, 71), (59, 673, 674, 65), (47, 672, 673, 59), (89, 678, 681, 34), (662, 687, 679, 141), (141, 679, 680, 142), (161, 692, 703, 667), (183, 697, 702, 653), (159, 691, 701, 576), (163, 693, 700, 514), (150, 688, 699, 419), (46, 689, 698, 389), (181, 696, 697, 183), (667, 703, 696, 181), (167, 695, 688, 150), (153, 689, 690, 157), (157, 690, 691, 159), (576, 701, 692, 161), (653, 702, 693, 163), (514, 700, 694, 165), (165, 694, 695, 167), (538, 416, 719, 721), (410, 537, 720, 713), (409, 411, 714, 712), (366, 365, 704, 705), (389, 698, 739, 728), (422, 471, 737, 733), (391, 392, 731, 730), (423, 683, 738, 734), (424, 422, 733, 735), (418, 459, 772, 769), (401, 682, 774, 764), (682, 417, 768, 774), (420, 418, 769, 771), (402, 401, 764, 765), (415, 655, 725, 718), (655, 367, 706, 725), (553, 366, 705, 722), (379, 380, 711, 710), (654, 409, 712, 724), (725, 706, 742, 750), (719, 717, 745, 747), (721, 719, 747, 748), (706, 707, 743, 742), (717, 722, 749, 745), (711, 723, 761, 755), (714, 727, 763, 758), (724, 712, 756, 762), (712, 714, 758, 756), (727, 710, 754, 763), (368, 538, 721, 707), (367, 368, 707, 706), (414, 553, 722, 717), (377, 654, 724, 708), (411, 669, 727, 714), (380, 554, 723, 711), (537, 378, 709, 720), (668, 413, 716, 726), (554, 412, 715, 723), (413, 415, 718, 716), (378, 377, 708, 709), (669, 379, 710, 727), (416, 414, 717, 719), (365, 668, 726, 704), (730, 731, 736, 738), (734, 738, 736, 735), (732, 734, 735, 733), (737, 739, 732, 733), (728, 739, 737, 729), (698, 421, 732, 739), (460, 424, 735, 736), (683, 391, 730, 738), (471, 390, 729, 737), (390, 389, 728, 729), (421, 423, 734, 732), (392, 460, 736, 731), (744, 746, 747, 745), (742, 743, 748, 750), (746, 750, 748, 747), (749, 751, 744, 745), (740, 751, 749, 741), (704, 726, 751, 740), (705, 704, 740, 741), (707, 721, 748, 743), (726, 716, 744, 751), (722, 705, 741, 749), (718, 725, 750, 746), (716, 718, 746, 744), (754, 755, 761, 763), (758, 763, 761, 759), (756, 758, 759, 757), (760, 762, 756, 757), (752, 762, 760, 753), (709, 708, 752, 753), (715, 713, 757, 759), (713, 720, 760, 757), (723, 715, 759, 761), (710, 711, 755, 754), (708, 724, 762, 752), (720, 709, 753, 760), (766, 767, 779, 778), (775, 766, 778, 787), (764, 774, 786, 776), (773, 771, 783, 785), (765, 764, 776, 777), (404, 472, 773, 767), (419, 699, 775, 770), (699, 403, 766, 775), (403, 404, 767, 766), (459, 402, 765, 772), (472, 420, 771, 773), (417, 419, 770, 768), (787, 778, 790, 799), (776, 786, 798, 788), (785, 783, 795, 797), (777, 776, 788, 789), (786, 780, 792, 798), (769, 772, 784, 781), (772, 765, 777, 784), (768, 770, 782, 780), (767, 773, 785, 779), (770, 775, 787, 782), (771, 769, 781, 783), (774, 768, 780, 786), (790, 791, 797, 799), (794, 799, 797, 795), (792, 794, 795, 793), (796, 798, 792, 793), (788, 798, 796, 789), (778, 779, 791, 790), (781, 784, 796, 793), (784, 777, 789, 796), (780, 782, 794, 792), (779, 785, 797, 791), (782, 787, 799, 794), (783, 781, 793, 795), (196, 208, 240, 228), (228, 240, 242, 236), (236, 242, 210, 204), (204, 210, 208, 196), (227, 239, 207, 195), (195, 207, 209, 202), (225, 237, 205, 193), (193, 205, 212, 203), (233, 243, 211, 201), (201, 211, 206, 194), (234, 250, 218, 202), (202, 218, 216, 200), (231, 247, 215, 199), (199, 215, 217, 201), (229, 245, 213, 197), (197, 213, 220, 204), (235, 251, 219, 203), (203, 219, 214, 198)])
me_cube.use_remesh_preserve_volume = False
me_cube.use_remesh_preserve_attributes = False
me_cube.use_mirror_vertex_groups = False
me_cube.update()

# ---- objects
ob_cube = bpy.data.objects.new('Cube', me_cube)

# ---- transforms, parenting, visibility, modifiers, constraints
ob_cube.location = (0.0, 0.0, 8.841)
ob_cube.lineart.crease_threshold = 0.0

# ---- collection membership
col_collection_1.objects.link(ob_cube)

# ---- scene / render settings (as saved in the file)
scene.frame_start = 1; scene.frame_end = 250; scene.frame_set(1)
scene.render.engine = 'CYCLES'
scene.render.dither_intensity = 0.0
scene.render.film_transparent = True
scene.cycles.use_denoising = False
scene.cycles.samples = 512
scene.cycles.sampling_pattern = 'TABULATED_SOBOL'
scene.cycles.light_sampling_threshold = 0.0
scene.cycles.use_adaptive_sampling = False
scene.cycles.use_light_tree = False
scene.cycles.blur_glossy = 0.0
scene.cycles.sample_clamp_indirect = 0.0
scene.view_settings.view_transform = 'Standard'
bpy.context.view_layer.update()

# ---- added for rendering (the .blend has no active camera and no usable light): camera, sun
cam_auto = bpy.data.cameras.new('AutoCamera')
cam_auto.lens = 50.0
cam_auto.sensor_width = 36.0
cam_auto.clip_end = 1000.0
ob_auto_camera = bpy.data.objects.new('AutoCamera', cam_auto)
scene.collection.objects.link(ob_auto_camera)
ob_auto_camera.location = (13.0648, -15.6773, 18.1386)
ob_auto_camera.rotation_euler = (1.09748, -7.21219e-08, 0.694738)
scene.camera = ob_auto_camera
light_auto_sun = bpy.data.lights.new('AutoSun', 'SUN')
light_auto_sun.energy = 3.0
light_auto_sun.angle = 0.0523599
ob_auto_sun = bpy.data.objects.new('AutoSun', light_auto_sun)
scene.collection.objects.link(ob_auto_sun)
ob_auto_sun.rotation_euler = (0.872665, 0.174533, 0.523599)
bpy.context.view_layer.update()
